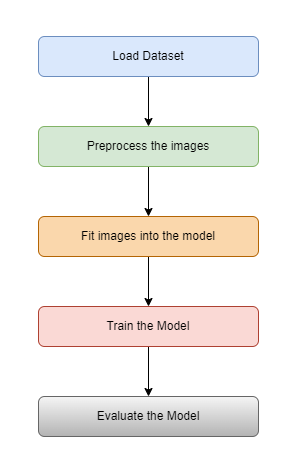

The diagram above was exported from draw.io. Its source (the exported page's mxGraphModel, read from the mxfile embedded in the PNG):
<mxGraphModel dx="1877" dy="553" grid="1" gridSize="10" guides="1" tooltips="1" connect="1" arrows="1" fold="1" page="1" pageScale="1" pageWidth="827" pageHeight="1169" background="#FFFFFF" math="0" shadow="0">
  <root>
    <mxCell id="WIyWlLk6GJQsqaUBKTNV-0" />
    <mxCell id="WIyWlLk6GJQsqaUBKTNV-1" parent="WIyWlLk6GJQsqaUBKTNV-0" />
    <mxCell id="-QMxEALnPhcPFBGKuHvp-45" value="" style="rounded=0;whiteSpace=wrap;html=1;" vertex="1" parent="WIyWlLk6GJQsqaUBKTNV-1">
      <mxGeometry x="-130" width="480" height="700" as="geometry" />
    </mxCell>
    <mxCell id="-QMxEALnPhcPFBGKuHvp-46" style="edgeStyle=orthogonalEdgeStyle;rounded=0;orthogonalLoop=1;jettySize=auto;html=1;exitX=0.5;exitY=1;exitDx=0;exitDy=0;" edge="1" parent="WIyWlLk6GJQsqaUBKTNV-1" source="-QMxEALnPhcPFBGKuHvp-47" target="-QMxEALnPhcPFBGKuHvp-49">
      <mxGeometry relative="1" as="geometry" />
    </mxCell>
    <mxCell id="-QMxEALnPhcPFBGKuHvp-47" value="Load Dataset" style="rounded=1;whiteSpace=wrap;html=1;fontSize=12;glass=0;strokeWidth=1;shadow=0;fillColor=#dae8fc;strokeColor=#6c8ebf;" vertex="1" parent="WIyWlLk6GJQsqaUBKTNV-1">
      <mxGeometry x="-30" y="185" width="220" height="40" as="geometry" />
    </mxCell>
    <mxCell id="-QMxEALnPhcPFBGKuHvp-48" style="edgeStyle=orthogonalEdgeStyle;rounded=0;orthogonalLoop=1;jettySize=auto;html=1;exitX=0.5;exitY=1;exitDx=0;exitDy=0;entryX=0.5;entryY=0;entryDx=0;entryDy=0;" edge="1" parent="WIyWlLk6GJQsqaUBKTNV-1" source="-QMxEALnPhcPFBGKuHvp-49" target="-QMxEALnPhcPFBGKuHvp-51">
      <mxGeometry relative="1" as="geometry" />
    </mxCell>
    <mxCell id="-QMxEALnPhcPFBGKuHvp-49" value="Preprocess the images" style="rounded=1;whiteSpace=wrap;html=1;fontSize=12;glass=0;strokeWidth=1;shadow=0;fillColor=#d5e8d4;strokeColor=#82b366;" vertex="1" parent="WIyWlLk6GJQsqaUBKTNV-1">
      <mxGeometry x="-30" y="275" width="220" height="40" as="geometry" />
    </mxCell>
    <mxCell id="-QMxEALnPhcPFBGKuHvp-50" style="edgeStyle=orthogonalEdgeStyle;rounded=0;orthogonalLoop=1;jettySize=auto;html=1;exitX=0.5;exitY=1;exitDx=0;exitDy=0;entryX=0.5;entryY=0;entryDx=0;entryDy=0;" edge="1" parent="WIyWlLk6GJQsqaUBKTNV-1" source="-QMxEALnPhcPFBGKuHvp-51" target="-QMxEALnPhcPFBGKuHvp-53">
      <mxGeometry relative="1" as="geometry" />
    </mxCell>
    <mxCell id="-QMxEALnPhcPFBGKuHvp-51" value="Fit images into the model" style="rounded=1;whiteSpace=wrap;html=1;fontSize=12;glass=0;strokeWidth=1;shadow=0;fillColor=#fad7ac;strokeColor=#b46504;" vertex="1" parent="WIyWlLk6GJQsqaUBKTNV-1">
      <mxGeometry x="-30" y="365" width="220" height="40" as="geometry" />
    </mxCell>
    <mxCell id="-QMxEALnPhcPFBGKuHvp-52" style="edgeStyle=orthogonalEdgeStyle;rounded=0;orthogonalLoop=1;jettySize=auto;html=1;exitX=0.5;exitY=1;exitDx=0;exitDy=0;entryX=0.5;entryY=0;entryDx=0;entryDy=0;" edge="1" parent="WIyWlLk6GJQsqaUBKTNV-1" source="-QMxEALnPhcPFBGKuHvp-53" target="-QMxEALnPhcPFBGKuHvp-54">
      <mxGeometry relative="1" as="geometry" />
    </mxCell>
    <mxCell id="-QMxEALnPhcPFBGKuHvp-53" value="Train the Model" style="rounded=1;whiteSpace=wrap;html=1;fontSize=12;glass=0;strokeWidth=1;shadow=0;fillColor=#fad9d5;strokeColor=#ae4132;" vertex="1" parent="WIyWlLk6GJQsqaUBKTNV-1">
      <mxGeometry x="-30" y="455" width="220" height="40" as="geometry" />
    </mxCell>
    <mxCell id="-QMxEALnPhcPFBGKuHvp-54" value="Evaluate the Model" style="rounded=1;whiteSpace=wrap;html=1;fontSize=12;glass=0;strokeWidth=1;shadow=0;fillColor=#f5f5f5;gradientColor=#b3b3b3;strokeColor=#666666;" vertex="1" parent="WIyWlLk6GJQsqaUBKTNV-1">
      <mxGeometry x="-30" y="545" width="220" height="40" as="geometry" />
    </mxCell>
  </root>
</mxGraphModel>